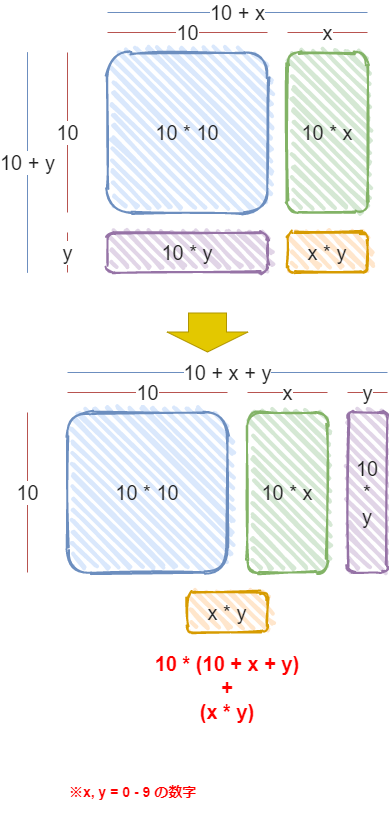

The diagram above was exported from draw.io. Its source (the exported page's mxGraphModel, read from the mxfile embedded in the PNG):
<mxGraphModel dx="811" dy="645" grid="1" gridSize="10" guides="1" tooltips="1" connect="1" arrows="1" fold="1" page="1" pageScale="1" pageWidth="827" pageHeight="1169" background="#FFFFFF" math="0" shadow="0">
  <root>
    <mxCell id="0" />
    <mxCell id="1" parent="0" />
    <mxCell id="2" value="&lt;font style=&quot;font-size: 20px;&quot; color=&quot;#222222&quot;&gt;10 * 10&lt;/font&gt;" style="rounded=1;whiteSpace=wrap;html=1;strokeWidth=2;fillWeight=4;hachureGap=8;hachureAngle=45;fillColor=#dae8fc;sketch=1;strokeColor=#6c8ebf;fontSize=20;" parent="1" vertex="1">
      <mxGeometry x="120" y="80" width="160" height="160" as="geometry" />
    </mxCell>
    <mxCell id="3" value="&lt;font style=&quot;font-size: 20px;&quot; color=&quot;#222222&quot;&gt;10 * x&lt;/font&gt;" style="rounded=1;whiteSpace=wrap;html=1;strokeWidth=2;fillWeight=4;hachureGap=8;hachureAngle=45;fillColor=#d5e8d4;sketch=1;strokeColor=#82b366;fontSize=20;" parent="1" vertex="1">
      <mxGeometry x="300" y="80" width="80" height="160" as="geometry" />
    </mxCell>
    <mxCell id="4" value="&lt;font style=&quot;font-size: 20px;&quot; color=&quot;#222222&quot;&gt;10 * y&lt;/font&gt;" style="rounded=1;whiteSpace=wrap;html=1;strokeWidth=2;fillWeight=4;hachureGap=8;hachureAngle=45;fillColor=#e1d5e7;sketch=1;strokeColor=#9673a6;fontSize=20;" parent="1" vertex="1">
      <mxGeometry x="120" y="260" width="160" height="40" as="geometry" />
    </mxCell>
    <mxCell id="5" value="&lt;font style=&quot;font-size: 20px;&quot; color=&quot;#222222&quot;&gt;x * y&lt;/font&gt;" style="rounded=1;whiteSpace=wrap;html=1;strokeWidth=2;fillWeight=4;hachureGap=8;hachureAngle=45;fillColor=#ffe6cc;sketch=1;strokeColor=#d79b00;fontSize=20;" parent="1" vertex="1">
      <mxGeometry x="300" y="260" width="80" height="40" as="geometry" />
    </mxCell>
    <mxCell id="6" value="10 + x" style="endArrow=none;html=1;fontSize=20;fontColor=#222222;fontFamily=Helvetica;fillColor=#dae8fc;strokeColor=#6c8ebf;" parent="1" edge="1">
      <mxGeometry width="50" height="50" relative="1" as="geometry">
        <mxPoint x="120" y="40" as="sourcePoint" />
        <mxPoint x="380" y="40" as="targetPoint" />
      </mxGeometry>
    </mxCell>
    <mxCell id="8" value="&lt;font style=&quot;font-size: 20px&quot; color=&quot;#222222&quot;&gt;10 + y&lt;/font&gt;" style="endArrow=none;html=1;fillColor=#dae8fc;strokeColor=#6c8ebf;" parent="1" edge="1">
      <mxGeometry width="50" height="50" relative="1" as="geometry">
        <mxPoint x="40" y="80" as="sourcePoint" />
        <mxPoint x="40" y="300" as="targetPoint" />
      </mxGeometry>
    </mxCell>
    <mxCell id="12" value="10" style="endArrow=none;html=1;fontSize=20;fontColor=#222222;fontFamily=Helvetica;fillColor=#f8cecc;strokeColor=#b85450;" parent="1" edge="1">
      <mxGeometry width="50" height="50" relative="1" as="geometry">
        <mxPoint x="120" y="60" as="sourcePoint" />
        <mxPoint x="280" y="60" as="targetPoint" />
      </mxGeometry>
    </mxCell>
    <mxCell id="13" value="x" style="endArrow=none;html=1;fontSize=20;fontColor=#222222;fontFamily=Helvetica;fillColor=#f8cecc;strokeColor=#b85450;" parent="1" edge="1">
      <mxGeometry width="50" height="50" relative="1" as="geometry">
        <mxPoint x="300" y="60" as="sourcePoint" />
        <mxPoint x="380" y="60" as="targetPoint" />
      </mxGeometry>
    </mxCell>
    <mxCell id="14" value="&lt;font style=&quot;font-size: 20px&quot; color=&quot;#222222&quot;&gt;10&lt;/font&gt;" style="endArrow=none;html=1;fillColor=#f8cecc;strokeColor=#b85450;" parent="1" edge="1">
      <mxGeometry width="50" height="50" relative="1" as="geometry">
        <mxPoint x="80" y="80" as="sourcePoint" />
        <mxPoint x="80" y="240" as="targetPoint" />
      </mxGeometry>
    </mxCell>
    <mxCell id="15" value="&lt;font style=&quot;font-size: 20px&quot; color=&quot;#222222&quot;&gt;y&lt;/font&gt;" style="endArrow=none;html=1;fillColor=#f8cecc;strokeColor=#b85450;" parent="1" edge="1">
      <mxGeometry width="50" height="50" relative="1" as="geometry">
        <mxPoint x="80" y="260" as="sourcePoint" />
        <mxPoint x="80" y="300" as="targetPoint" />
      </mxGeometry>
    </mxCell>
    <mxCell id="16" value="&lt;font style=&quot;font-size: 20px&quot; color=&quot;#222222&quot;&gt;10 + y&lt;/font&gt;" style="endArrow=none;html=1;fillColor=#dae8fc;strokeColor=#6c8ebf;" parent="1" edge="1">
      <mxGeometry width="50" height="50" relative="1" as="geometry">
        <mxPoint x="40" y="80" as="sourcePoint" />
        <mxPoint x="40" y="300" as="targetPoint" />
      </mxGeometry>
    </mxCell>
    <mxCell id="17" value="&lt;font style=&quot;font-size: 20px&quot; color=&quot;#222222&quot;&gt;10 + y&lt;/font&gt;" style="endArrow=none;html=1;fillColor=#dae8fc;strokeColor=#6c8ebf;" parent="1" edge="1">
      <mxGeometry width="50" height="50" relative="1" as="geometry">
        <mxPoint x="40" y="80" as="sourcePoint" />
        <mxPoint x="40" y="300" as="targetPoint" />
      </mxGeometry>
    </mxCell>
    <mxCell id="18" value="" style="shape=flexArrow;endArrow=classic;html=1;endWidth=42;endSize=6.33;width=38;fillColor=#e3c800;strokeColor=#B09500;" parent="1" edge="1">
      <mxGeometry width="50" height="50" relative="1" as="geometry">
        <mxPoint x="220" y="340" as="sourcePoint" />
        <mxPoint x="220" y="380" as="targetPoint" />
      </mxGeometry>
    </mxCell>
    <mxCell id="19" value="&lt;font style=&quot;font-size: 20px;&quot; color=&quot;#222222&quot;&gt;10 * 10&lt;/font&gt;" style="rounded=1;whiteSpace=wrap;html=1;strokeWidth=2;fillWeight=4;hachureGap=8;hachureAngle=45;fillColor=#dae8fc;sketch=1;strokeColor=#6c8ebf;fontSize=20;" parent="1" vertex="1">
      <mxGeometry x="80" y="440" width="160" height="160" as="geometry" />
    </mxCell>
    <mxCell id="20" value="&lt;font style=&quot;font-size: 20px;&quot; color=&quot;#222222&quot;&gt;10 * x&lt;/font&gt;" style="rounded=1;whiteSpace=wrap;html=1;strokeWidth=2;fillWeight=4;hachureGap=8;hachureAngle=45;fillColor=#d5e8d4;sketch=1;strokeColor=#82b366;fontSize=20;" parent="1" vertex="1">
      <mxGeometry x="260" y="440" width="80" height="160" as="geometry" />
    </mxCell>
    <mxCell id="21" value="&lt;font style=&quot;font-size: 20px&quot; color=&quot;#222222&quot;&gt;10&lt;br&gt;*&lt;br&gt;y&lt;/font&gt;" style="rounded=1;whiteSpace=wrap;html=1;strokeWidth=2;fillWeight=4;hachureGap=8;hachureAngle=45;fillColor=#e1d5e7;sketch=1;strokeColor=#9673a6;fontSize=20;align=center;" parent="1" vertex="1">
      <mxGeometry x="360" y="440" width="40" height="160" as="geometry" />
    </mxCell>
    <mxCell id="22" value="&lt;font style=&quot;font-size: 20px;&quot; color=&quot;#222222&quot;&gt;x * y&lt;/font&gt;" style="rounded=1;whiteSpace=wrap;html=1;strokeWidth=2;fillWeight=4;hachureGap=8;hachureAngle=45;fillColor=#ffe6cc;sketch=1;strokeColor=#d79b00;fontSize=20;" parent="1" vertex="1">
      <mxGeometry x="200" y="620" width="80" height="40" as="geometry" />
    </mxCell>
    <mxCell id="23" value="10 + x + y" style="endArrow=none;html=1;fontSize=20;fontColor=#222222;fontFamily=Helvetica;fillColor=#dae8fc;strokeColor=#6c8ebf;" parent="1" edge="1">
      <mxGeometry width="50" height="50" relative="1" as="geometry">
        <mxPoint x="80" y="400" as="sourcePoint" />
        <mxPoint x="400" y="400" as="targetPoint" />
      </mxGeometry>
    </mxCell>
    <mxCell id="24" value="10" style="endArrow=none;html=1;fontSize=20;fontColor=#222222;fontFamily=Helvetica;fillColor=#f8cecc;strokeColor=#b85450;" parent="1" edge="1">
      <mxGeometry width="50" height="50" relative="1" as="geometry">
        <mxPoint x="80" y="420" as="sourcePoint" />
        <mxPoint x="240" y="420" as="targetPoint" />
      </mxGeometry>
    </mxCell>
    <mxCell id="25" value="x" style="endArrow=none;html=1;fontSize=20;fontColor=#222222;fontFamily=Helvetica;fillColor=#f8cecc;strokeColor=#b85450;" parent="1" edge="1">
      <mxGeometry width="50" height="50" relative="1" as="geometry">
        <mxPoint x="260" y="420" as="sourcePoint" />
        <mxPoint x="340" y="420" as="targetPoint" />
      </mxGeometry>
    </mxCell>
    <mxCell id="26" value="&lt;font style=&quot;font-size: 20px&quot; color=&quot;#222222&quot;&gt;10&lt;/font&gt;" style="endArrow=none;html=1;fillColor=#f8cecc;strokeColor=#b85450;" parent="1" edge="1">
      <mxGeometry width="50" height="50" relative="1" as="geometry">
        <mxPoint x="40" y="440" as="sourcePoint" />
        <mxPoint x="40" y="600" as="targetPoint" />
      </mxGeometry>
    </mxCell>
    <mxCell id="27" value="&lt;font style=&quot;font-size: 20px&quot; color=&quot;#222222&quot;&gt;y&lt;/font&gt;" style="endArrow=none;html=1;fillColor=#f8cecc;strokeColor=#b85450;" parent="1" edge="1">
      <mxGeometry width="50" height="50" relative="1" as="geometry">
        <mxPoint x="360" y="420" as="sourcePoint" />
        <mxPoint x="400" y="420" as="targetPoint" />
      </mxGeometry>
    </mxCell>
    <mxCell id="28" value="10 * (10 + x + y)&lt;br style=&quot;font-size: 20px;&quot;&gt;+&lt;br style=&quot;font-size: 20px;&quot;&gt;(x * y)" style="text;html=1;strokeColor=none;fillColor=none;align=center;verticalAlign=middle;whiteSpace=wrap;rounded=0;fontSize=20;fontStyle=1;fontColor=#FF0000;" parent="1" vertex="1">
      <mxGeometry x="80" y="680" width="320" height="70" as="geometry" />
    </mxCell>
    <mxCell id="29" value="&lt;div style=&quot;background-color: rgb(255 , 255 , 255) ; font-size: 14px ; line-height: 19px&quot;&gt;&lt;div&gt;&lt;b&gt;※x,&amp;nbsp;y&amp;nbsp;=&amp;nbsp;0&amp;nbsp;-&amp;nbsp;9&amp;nbsp;の数字&lt;/b&gt;&lt;/div&gt;&lt;div style=&quot;font-family: &amp;#34;consolas&amp;#34; , &amp;#34;courier new&amp;#34; , monospace&quot;&gt;&lt;span&gt;&lt;/span&gt;&lt;/div&gt;&lt;/div&gt;" style="text;html=1;strokeColor=none;fillColor=none;align=left;verticalAlign=middle;whiteSpace=wrap;rounded=0;fontSize=20;fontStyle=0;fontColor=#FF0000;" parent="1" vertex="1">
      <mxGeometry x="80" y="800" width="320" height="40" as="geometry" />
    </mxCell>
  </root>
</mxGraphModel>